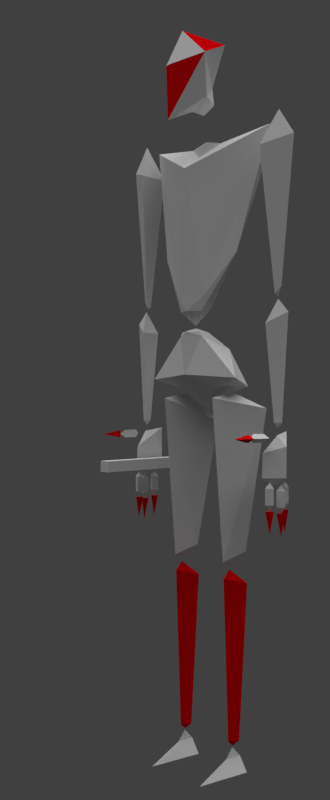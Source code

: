 # Source: KIneticAwesomeness.blend  (saved by Blender 2.78.0; exported with 4.5.12 LTS)
import bpy
from mathutils import Matrix  # noqa: F401  (used for matrix-valued properties, if any)

bpy.ops.wm.read_factory_settings(use_empty=True)
scene = bpy.context.scene
scene.name = 'Scene'

# ---- collections
col_collection_1 = bpy.data.collections.new('Collection 1'); scene.collection.children.link(col_collection_1)

# ---- materials (node trees are filled in below, after node groups)
mat_highlights = bpy.data.materials.new('Highlights')
mat_highlights.alpha_threshold = 0.0
mat_highlights.roughness = 0.5
mat_material = bpy.data.materials.new('Material')
mat_material.alpha_threshold = 0.0
mat_material.roughness = 0.5
mat_highlights_001 = bpy.data.materials.new('Highlights.001')
mat_highlights_001.alpha_threshold = 0.0
mat_highlights_001.roughness = 0.5

# ---- material node trees
mat_highlights.use_nodes = True; mat_highlights.node_tree.nodes.clear()
_N = mat_highlights.node_tree.nodes; _L = mat_highlights.node_tree.links
n0 = _N.new('ShaderNodeOutputMaterial'); n0.name = 'Material Output'; n0.location = (300, 300)
n1 = _N.new('ShaderNodeBsdfDiffuse'); n1.name = 'Diffuse BSDF'; n1.location = (10, 300)
n1.inputs[0].default_value = (0.8, 0.0, 0.003857, 1.0)
_L.new(n1.outputs[0], n0.inputs[0])
n0.is_active_output = True
mat_material.use_nodes = True; mat_material.node_tree.nodes.clear()
_N = mat_material.node_tree.nodes; _L = mat_material.node_tree.links
n0 = _N.new('ShaderNodeOutputMaterial'); n0.name = 'Material Output'; n0.location = (300, 300)
n1 = _N.new('ShaderNodeBsdfDiffuse'); n1.name = 'Diffuse BSDF'; n1.location = (10, 300)
_L.new(n1.outputs[0], n0.inputs[0])
n0.is_active_output = True
mat_highlights_001.use_nodes = True; mat_highlights_001.node_tree.nodes.clear()
_N = mat_highlights_001.node_tree.nodes; _L = mat_highlights_001.node_tree.links
n0 = _N.new('ShaderNodeOutputMaterial'); n0.name = 'Material Output'; n0.location = (300, 300)
n1 = _N.new('ShaderNodeBsdfDiffuse'); n1.name = 'Diffuse BSDF'; n1.location = (10, 300)
_L.new(n1.outputs[0], n0.inputs[0])
n0.is_active_output = True

# ---- world
world_world = bpy.data.worlds.new('World'); scene.world = world_world
world_world.color = (0.05088, 0.05088, 0.05088)
world_world.use_sun_shadow = False
world_world.sun_shadow_jitter_overblur = 0.0
world_world.cycles.sampling_method = 'MANUAL'

# ---- cameras
cam_camera = bpy.data.cameras.new('Camera')
cam_camera.clip_end = 100.0
cam_camera.lens = 35.0
cam_camera.sensor_width = 32.0
cam_camera.sensor_height = 18.0
cam_camera.ortho_scale = 7.314
cam_camera.dof.focus_distance = 0.0

# ---- lights
light_lamp = bpy.data.lights.new('Lamp', 'SUN')
light_lamp.transmission_factor = 0.0
light_lamp.cutoff_distance = 30.0
light_lamp.angle = 1.571
light_lamp.energy = 2.4
light_lamp.shadow_buffer_clip_start = 1.001
light_lamp.shadow_soft_size = 1.0
light_lamp.shadow_cascade_max_distance = 1000.0

# ---- meshes
me_cone_006 = bpy.data.meshes.new('Cone.006')
me_cone_006.from_pydata([(0.0, 1.0, -1.0), (0.0, 0.0, 1.0), (0.866, -0.5, -1.0), (-0.866, -0.5, -1.0)], [], [(0, 1, 2), (2, 1, 3), (3, 1, 0), (0, 2, 3)])
me_cone_006.materials.append(mat_highlights)
me_cone_006.use_remesh_preserve_volume = False
me_cone_006.use_remesh_preserve_attributes = False
me_cone_006.use_mirror_vertex_groups = False
me_cone_006.update()
me_cone_005 = bpy.data.meshes.new('Cone.005')
me_cone_005.from_pydata([(0.0, 1.0, -1.0), (0.0, 0.0, 1.0), (0.866, -0.5, -1.0), (-0.866, -0.5, -1.0)], [], [(0, 1, 2), (2, 1, 3), (3, 1, 0), (0, 2, 3)])
me_cone_005.materials.append(mat_highlights)
me_cone_005.use_remesh_preserve_volume = False
me_cone_005.use_remesh_preserve_attributes = False
me_cone_005.use_mirror_vertex_groups = False
me_cone_005.update()
me_cone_004 = bpy.data.meshes.new('Cone.004')
me_cone_004.from_pydata([(0.0, 1.0, -1.0), (0.0, 0.0, 1.0), (0.866, -0.5, -1.0), (-0.866, -0.5, -1.0)], [], [(0, 1, 2), (2, 1, 3), (3, 1, 0), (0, 2, 3)])
me_cone_004.materials.append(mat_highlights)
me_cone_004.use_remesh_preserve_volume = False
me_cone_004.use_remesh_preserve_attributes = False
me_cone_004.use_mirror_vertex_groups = False
me_cone_004.update()
me_cylinder_015 = bpy.data.meshes.new('Cylinder.015')
me_cylinder_015.from_pydata([(0.0, 1.0, -1.589), (0.0, 1.0, 1.0), (0.866, -0.5, -1.589), (0.866, -0.5, 1.0), (-0.866, -0.5, -1.589), (-0.866, -0.5, 1.0), (-1.987e-08, 9.934e-09, 1.908), (-1.987e-08, 9.934e-09, -2.444)], [], [(0, 1, 3, 2), (2, 3, 5, 4), (1, 5, 6), (4, 5, 1, 0), (4, 0, 7), (5, 3, 6), (3, 1, 6), (2, 4, 7), (0, 2, 7)])
me_cylinder_015.materials.append(mat_material)
me_cylinder_015.use_remesh_preserve_volume = False
me_cylinder_015.use_remesh_preserve_attributes = False
me_cylinder_015.use_mirror_vertex_groups = False
me_cylinder_015.update()
me_cylinder_014 = bpy.data.meshes.new('Cylinder.014')
me_cylinder_014.from_pydata([(0.0, 1.0, -1.589), (0.0, 1.0, 1.0), (0.866, -0.5, -1.589), (0.866, -0.5, 1.0), (-0.866, -0.5, -1.589), (-0.866, -0.5, 1.0), (-1.987e-08, 9.934e-09, 1.908), (-1.987e-08, 9.934e-09, -2.444)], [], [(0, 1, 3, 2), (2, 3, 5, 4), (1, 5, 6), (4, 5, 1, 0), (4, 0, 7), (5, 3, 6), (3, 1, 6), (2, 4, 7), (0, 2, 7)])
me_cylinder_014.materials.append(mat_material)
me_cylinder_014.use_remesh_preserve_volume = False
me_cylinder_014.use_remesh_preserve_attributes = False
me_cylinder_014.use_mirror_vertex_groups = False
me_cylinder_014.update()
me_cylinder_013 = bpy.data.meshes.new('Cylinder.013')
me_cylinder_013.from_pydata([(0.0, 1.0, -1.589), (0.0, 1.0, 1.0), (0.866, -0.5, -1.589), (0.866, -0.5, 1.0), (-0.866, -0.5, -1.589), (-0.866, -0.5, 1.0), (-1.987e-08, 9.934e-09, 1.908), (-1.987e-08, 9.934e-09, -2.444)], [], [(0, 1, 3, 2), (2, 3, 5, 4), (1, 5, 6), (4, 5, 1, 0), (4, 0, 7), (5, 3, 6), (3, 1, 6), (2, 4, 7), (0, 2, 7)])
me_cylinder_013.materials.append(mat_material)
me_cylinder_013.use_remesh_preserve_volume = False
me_cylinder_013.use_remesh_preserve_attributes = False
me_cylinder_013.use_mirror_vertex_groups = False
me_cylinder_013.update()
me_cylinder_012 = bpy.data.meshes.new('Cylinder.012')
me_cylinder_012.from_pydata([(0.0, 1.0, -1.589), (0.0, 1.0, 1.0), (0.866, -0.5, -1.589), (0.866, -0.5, 1.0), (-0.866, -0.5, -1.589), (-0.866, -0.5, 1.0), (-1.987e-08, 9.934e-09, 1.908), (-1.987e-08, 9.934e-09, -2.444)], [], [(0, 1, 3, 2), (2, 3, 5, 4), (1, 5, 6), (4, 5, 1, 0), (4, 0, 7), (5, 3, 6), (3, 1, 6), (2, 4, 7), (0, 2, 7)])
me_cylinder_012.materials.append(mat_material)
me_cylinder_012.use_remesh_preserve_volume = False
me_cylinder_012.use_remesh_preserve_attributes = False
me_cylinder_012.use_mirror_vertex_groups = False
me_cylinder_012.update()
me_cylinder_006 = bpy.data.meshes.new('Cylinder.006')
me_cylinder_006.from_pydata([(-1.428e-08, 0.4357, 0.3007), (-2.433e-09, 0.2286, -2.016), (0.1286, -0.08956, -1.886), (-0.1286, -0.08956, -1.886), (0.0169, 0.01758, 0.3825), (0.3912, -0.226, -0.03552), (-0.3743, -0.226, 0.1514), (-1.937e-08, 0.0902, -2.072)], [], [(3, 1, 7), (1, 3, 6, 0), (0, 6, 4), (5, 4, 6), (3, 2, 5, 6), (2, 1, 0, 5), (5, 0, 4), (2, 3, 7), (1, 2, 7)])
me_cylinder_006.materials.append(mat_highlights_001)
me_cylinder_006.use_remesh_preserve_volume = False
me_cylinder_006.use_remesh_preserve_attributes = False
me_cylinder_006.use_mirror_vertex_groups = False
me_cylinder_006.update()
me_cylinder_007 = bpy.data.meshes.new('Cylinder.007')
me_cylinder_007.from_pydata([(-2.084e-08, 9.89e-09, -1.23), (-1.496e-08, 0.1308, -1.165), (0.1133, -0.06539, -1.165), (-0.1133, -0.06539, -1.165), (-1.154e-08, 0.2683, 0.5656), (0.2346, -0.1606, 0.5072), (-0.2346, -0.1606, 0.5072), (-1.155e-08, 0.09867, 0.6564)], [], [(0, 1, 2), (0, 2, 3), (2, 1, 4, 5), (0, 3, 1), (3, 2, 5, 6), (1, 3, 6, 4), (5, 4, 7), (6, 5, 7), (4, 6, 7)])
me_cylinder_007.materials.append(mat_highlights)
me_cylinder_007.use_remesh_preserve_volume = False
me_cylinder_007.use_remesh_preserve_attributes = False
me_cylinder_007.use_mirror_vertex_groups = False
me_cylinder_007.update()
me_cone_002 = bpy.data.meshes.new('Cone.002')
me_cone_002.from_pydata([(2.874e-08, 1.478, -1.4), (-1.704e-07, 0.3399, 0.5103), (1.265, -0.1829, -1.4), (-1.265, -0.1829, -1.4), (0.4023, -0.1437, 0.5103), (-0.4023, -0.1437, 0.5103), (7.798e-08, 0.0795, 1.749), (2.074e-07, 0.1574, -1.709)], [], [(2, 4, 5, 3), (3, 5, 1, 0), (1, 6, 4), (0, 7, 3), (0, 1, 4, 2), (4, 6, 5), (5, 6, 1), (3, 7, 2), (2, 7, 0)])
me_cone_002.materials.append(mat_material)
me_cone_002.use_remesh_preserve_volume = False
me_cone_002.use_remesh_preserve_attributes = False
me_cone_002.use_mirror_vertex_groups = False
me_cone_002.update()
me_cylinder_004 = bpy.data.meshes.new('Cylinder.004')
me_cylinder_004.from_pydata([(-2.084e-08, 9.89e-09, -1.23), (-1.496e-08, 0.1308, -1.165), (0.1133, -0.06539, -1.165), (-0.1133, -0.06539, -1.165), (-1.154e-08, 0.2683, 0.5656), (0.2346, -0.1606, 0.5072), (-0.2346, -0.1606, 0.5072), (-1.155e-08, 0.09867, 0.6564)], [], [(0, 1, 2), (0, 2, 3), (2, 1, 4, 5), (0, 3, 1), (3, 2, 5, 6), (1, 3, 6, 4), (5, 4, 7), (6, 5, 7), (4, 6, 7)])
me_cylinder_004.materials.append(mat_highlights)
me_cylinder_004.use_remesh_preserve_volume = False
me_cylinder_004.use_remesh_preserve_attributes = False
me_cylinder_004.use_mirror_vertex_groups = False
me_cylinder_004.update()
me_cylinder_005 = bpy.data.meshes.new('Cylinder.005')
me_cylinder_005.from_pydata([(-1.428e-08, 0.4357, 0.3007), (-2.433e-09, 0.2286, -2.016), (0.1286, -0.08956, -1.886), (-0.1286, -0.08956, -1.886), (0.0169, 0.01758, 0.3825), (0.3912, -0.226, -0.03552), (-0.3743, -0.226, 0.1514), (-1.937e-08, 0.0902, -2.072)], [], [(3, 1, 7), (1, 3, 6, 0), (0, 6, 4), (5, 4, 6), (3, 2, 5, 6), (2, 1, 0, 5), (5, 0, 4), (2, 3, 7), (1, 2, 7)])
me_cylinder_005.materials.append(mat_highlights_001)
me_cylinder_005.use_remesh_preserve_volume = False
me_cylinder_005.use_remesh_preserve_attributes = False
me_cylinder_005.use_mirror_vertex_groups = False
me_cylinder_005.update()
me_cylinder_003 = bpy.data.meshes.new('Cylinder.003')
me_cylinder_003.from_pydata([(0.6431, 0.2511, 0.8539), (0.9152, 0.765, 3.752), (0.4308, -0.717, -0.1136), (1.613, -0.6291, 3.157), (0.3189, -0.296, -0.4309), (0.3419, -0.717, -0.4813), (0.4755, -0.2208, 4.079), (0.0, 0.6023, 2.145), (0.0, 1.0, 3.816), (-0.6431, 0.2511, 0.8539), (-0.9152, 0.765, 3.752), (-0.4308, -0.717, -0.1136), (-1.613, -0.6291, 3.157), (0.0, -0.9276, -0.1136), (0.0, -1.0, 2.856), (0.0, -0.08544, -0.3247), (-0.3189, -0.296, -0.4309), (-0.3419, -0.717, -0.4813), (0.0, -0.9276, -0.4813), (0.0, 0.5474, 4.573), (-0.4755, -0.2208, 4.079), (0.0, -0.5732, 4.007), (0.0, -0.5065, -0.8046), (0.0, -0.06284, 4.956)], [], [(7, 8, 1, 0), (2, 0, 3), (2, 3, 14, 13), (2, 13, 18, 5), (0, 2, 5, 4), (7, 0, 4, 15), (14, 3, 6, 21), (3, 1, 19, 6), (8, 19, 1), (6, 23, 21), (1, 3, 0), (5, 18, 22), (4, 5, 22), (15, 4, 22), (23, 6, 19), (7, 9, 10, 8), (11, 12, 9), (11, 13, 14, 12), (11, 17, 18, 13), (9, 16, 17, 11), (7, 15, 16, 9), (14, 21, 20, 12), (12, 20, 19, 10), (8, 10, 19), (20, 21, 23), (10, 9, 12), (17, 22, 18), (16, 22, 17), (15, 22, 16), (23, 19, 20)])
me_cylinder_003.materials.append(mat_material)
me_cylinder_003.use_remesh_preserve_volume = False
me_cylinder_003.use_remesh_preserve_attributes = False
me_cylinder_003.use_mirror_vertex_groups = False
me_cylinder_003.update()
me_cylinder_001 = bpy.data.meshes.new('Cylinder.001')
me_cylinder_001.from_pydata([(-1.987e-08, 9.934e-09, -1.26), (-1.539e-08, 0.09962, -1.175), (0.08628, -0.04981, -1.175), (-0.08628, -0.04981, -1.175), (-1.283e-08, 0.2628, 0.354), (0.2523, -0.1456, 0.2042), (-0.2523, -0.1456, 0.2042), (-1.987e-08, 9.934e-09, 0.5457)], [], [(0, 1, 2), (0, 2, 3), (2, 1, 4, 5), (0, 3, 1), (3, 2, 5, 6), (1, 3, 6, 4), (5, 4, 7), (6, 5, 7), (4, 6, 7)])
me_cylinder_001.materials.append(mat_material)
me_cylinder_001.use_remesh_preserve_volume = False
me_cylinder_001.use_remesh_preserve_attributes = False
me_cylinder_001.use_mirror_vertex_groups = False
me_cylinder_001.update()
me_sphere = bpy.data.meshes.new('Sphere')
me_sphere.from_pydata([(-0.7705, 0.4647, 0.2014), (-0.6492, 0.2531, -0.9857), (-0.3551, -0.3907, -1.034), (0.0, 1.112, -0.1287), (0.0, 1.176, -1.728), (0.0, 0.1457, -1.253), (0.0, 0.576, 0.9792), (0.7705, 0.4647, 0.2014), (0.6492, 0.2531, -0.9857), (0.0, -1.279, 1.099), (0.0, -0.7107, -0.3456), (0.0, -0.05596, -1.254), (0.3551, -0.3907, -1.034), (0.0, -0.5353, -0.9612), (0.0, -0.3359, -1.268)], [], [(0, 10, 9), (4, 0, 3), (5, 1, 4), (1, 0, 4), (0, 6, 3), (10, 0, 1), (9, 6, 0), (1, 5, 11, 2), (10, 1, 2, 13), (2, 11, 14), (14, 13, 2), (7, 9, 10), (4, 3, 7), (5, 4, 8), (8, 4, 7), (7, 3, 6), (10, 8, 7), (9, 7, 6), (8, 12, 11, 5), (10, 13, 12, 8), (12, 14, 11), (14, 12, 13)])
me_sphere.polygons.foreach_set('material_index', [0, 1, 0, 0, 0, 0, 1, 0, 0, 0, 0, 0, 1, 0, 0, 0, 0, 1, 0, 0, 0, 0])
me_sphere.materials.append(mat_material)
me_sphere.materials.append(mat_highlights)
me_sphere.use_remesh_preserve_volume = False
me_sphere.use_remesh_preserve_attributes = False
me_sphere.use_mirror_vertex_groups = False
me_sphere.update()
me_cylinder = bpy.data.meshes.new('Cylinder')
me_cylinder.from_pydata([(-1.715e-08, 0.2811, 0.01396), (-2.059e-08, 0.05606, -2.058), (0.04855, -0.02803, -2.157), (-0.04855, -0.02803, -2.157), (-1.849e-09, 0.01145, 0.3954), (0.2523, -0.1456, -0.1179), (-0.2523, -0.1456, -0.1179), (-2.732e-08, 9.313e-09, -2.191)], [], [(3, 1, 7), (1, 3, 6, 0), (0, 6, 4), (5, 4, 6), (3, 2, 5, 6), (2, 1, 0, 5), (5, 0, 4), (2, 3, 7), (1, 2, 7)])
me_cylinder.materials.append(mat_material)
me_cylinder.use_remesh_preserve_volume = False
me_cylinder.use_remesh_preserve_attributes = False
me_cylinder.use_mirror_vertex_groups = False
me_cylinder.update()
me_cylinder_002 = bpy.data.meshes.new('Cylinder.002')
me_cylinder_002.from_pydata([(1.165, -0.296, 0.8539), (0.9152, 1.667, 3.752), (0.4308, -0.717, -0.1136), (1.87, 0.1767, 3.718), (0.3189, -0.296, -0.4309), (0.3419, -0.717, -0.4813), (0.4755, -0.04791, 3.502), (0.0, 1.079, 2.145), (0.0, 1.0, 3.816), (-1.165, -0.296, 0.8539), (-0.9152, 1.667, 3.752), (-0.4308, -0.717, -0.1136), (-1.87, 0.1767, 3.718), (0.0, -0.9276, -0.1136), (0.0, -1.0, 2.856), (0.0, -0.08544, -0.3247), (-0.3189, -0.296, -0.4309), (-0.3419, -0.717, -0.4813), (0.0, -0.9276, -0.4813), (0.0, 0.3129, 3.517), (-0.4755, -0.04791, 3.502), (0.0, -0.3387, 3.187), (0.0, -0.5065, -0.8046), (0.0, -0.06284, 3.618)], [], [(7, 8, 1, 0), (2, 0, 3), (2, 3, 14, 13), (2, 13, 18, 5), (0, 5, 4), (7, 0, 4, 15), (14, 3, 6, 21), (3, 1, 19, 6), (8, 19, 1), (6, 23, 21), (1, 3, 0), (5, 18, 22), (4, 5, 22), (15, 4, 22), (23, 6, 19), (7, 9, 10, 8), (11, 12, 9), (11, 13, 14, 12), (11, 17, 18, 13), (9, 16, 17), (7, 15, 16, 9), (14, 21, 20, 12), (12, 20, 19, 10), (8, 10, 19), (20, 21, 23), (10, 9, 12), (17, 22, 18), (16, 22, 17), (15, 22, 16), (23, 19, 20), (17, 11, 9), (5, 0, 2)])
me_cylinder_002.materials.append(mat_material)
me_cylinder_002.materials.append(mat_highlights)
me_cylinder_002.use_remesh_preserve_volume = False
me_cylinder_002.use_remesh_preserve_attributes = False
me_cylinder_002.use_mirror_vertex_groups = False
me_cylinder_002.update()
me_cone_001 = bpy.data.meshes.new('Cone.001')
me_cone_001.from_pydata([(2.874e-08, 1.478, -1.4), (-1.704e-07, 0.3399, 0.5103), (1.265, -0.1829, -1.4), (-1.265, -0.1829, -1.4), (0.4023, -0.1437, 0.5103), (-0.4023, -0.1437, 0.5103), (7.798e-08, 0.0795, 1.749), (2.074e-07, 0.1574, -1.709)], [], [(2, 4, 5, 3), (3, 5, 1, 0), (1, 6, 4), (0, 7, 3), (0, 1, 4, 2), (4, 6, 5), (5, 6, 1), (3, 7, 2), (2, 7, 0)])
me_cone_001.materials.append(mat_material)
me_cone_001.use_remesh_preserve_volume = False
me_cone_001.use_remesh_preserve_attributes = False
me_cone_001.use_mirror_vertex_groups = False
me_cone_001.update()
me_cylinder_008 = bpy.data.meshes.new('Cylinder.008')
me_cylinder_008.from_pydata([(0.0, 1.0, -1.0), (-0.02251, 1.0, 0.3604), (0.866, -0.5, -1.0), (0.8189, -0.5, 0.09352), (-0.866, -0.5, -1.0), (-0.866, -0.5, 1.0), (0.06966, 0.0, 0.8521), (0.2736, 3.786e-08, -1.347)], [], [(0, 1, 3, 2), (2, 3, 5, 4), (1, 5, 6), (4, 5, 1, 0), (4, 0, 7), (5, 3, 6), (3, 1, 6), (2, 4, 7), (0, 2, 7)])
me_cylinder_008.materials.append(mat_material)
me_cylinder_008.use_remesh_preserve_volume = False
me_cylinder_008.use_remesh_preserve_attributes = False
me_cylinder_008.use_mirror_vertex_groups = False
me_cylinder_008.update()
me_cone_003 = bpy.data.meshes.new('Cone.003')
me_cone_003.from_pydata([(0.0, 1.0, -1.0), (0.0, 0.0, 1.0), (0.866, -0.5, -1.0), (-0.866, -0.5, -1.0)], [], [(0, 1, 2), (2, 1, 3), (3, 1, 0), (0, 2, 3)])
me_cone_003.materials.append(mat_highlights)
me_cone_003.use_remesh_preserve_volume = False
me_cone_003.use_remesh_preserve_attributes = False
me_cone_003.use_mirror_vertex_groups = False
me_cone_003.update()
me_cube_002 = bpy.data.meshes.new('Cube.002')
me_cube_002.from_pydata([(-1.0, -1.0, -1.0), (-1.0, -1.0, 1.0), (-1.0, 1.0, -1.0), (-1.0, 1.0, 1.0), (1.0, -1.0, -1.0), (1.0, -1.0, 1.0), (1.0, 1.0, -1.0), (1.0, 1.0, 1.0)], [], [(0, 1, 3, 2), (2, 3, 7, 6), (6, 7, 5, 4), (4, 5, 1, 0), (2, 6, 4, 0), (7, 3, 1, 5)])
me_cube_002.use_remesh_preserve_volume = False
me_cube_002.use_remesh_preserve_attributes = False
me_cube_002.use_mirror_vertex_groups = False
me_cube_002.update()
arm_armature = bpy.data.armatures.new('Armature')  # bones are not reproduced

# ---- objects
ob_ghost = bpy.data.objects.new('Ghost', arm_armature)
ob_r_thumb_2 = bpy.data.objects.new('R_Thumb_2', me_cone_006)
ob_r_finger_1_2 = bpy.data.objects.new('R_Finger_1_2', me_cone_005)
ob_r_finger_3_2 = bpy.data.objects.new('R_Finger_3_2', me_cone_004)
ob_r_thumb_1 = bpy.data.objects.new('R_Thumb_1', me_cylinder_015)
ob_r_finger_3_1 = bpy.data.objects.new('R_Finger_3_1', me_cylinder_014)
ob_l_finger_2_1 = bpy.data.objects.new('L_Finger_2_1', me_cylinder_013)
ob_r_finger_1_1 = bpy.data.objects.new('R_Finger_1_1', me_cylinder_012)
ob_r_leg_1 = bpy.data.objects.new('R_Leg_1', me_cylinder_006)
ob_r_leg_2 = bpy.data.objects.new('R_Leg_2', me_cylinder_007)
ob_r_foot = bpy.data.objects.new('R_Foot', me_cone_002)
ob_l_leg_2 = bpy.data.objects.new('L_Leg_2', me_cylinder_004)
ob_l_leg_1 = bpy.data.objects.new('L_Leg_1', me_cylinder_005)
ob_torso = bpy.data.objects.new('torso', me_cylinder_003)
ob_r_arm_2 = bpy.data.objects.new('R_Arm_2', me_cylinder_001)
ob_head = bpy.data.objects.new('Head', me_sphere)
ob_l_arm_1 = bpy.data.objects.new('L_Arm_1', me_cylinder)
ob_chest = bpy.data.objects.new('Chest', me_cylinder_002)
ob_l_foot = bpy.data.objects.new('L_Foot', me_cone_001)
ob_l_hand_base = bpy.data.objects.new('L_Hand_Base', me_cylinder_008)
ob_l_finger_2_2 = bpy.data.objects.new('L_Finger_2_2', me_cone_003)
ob_r_finger_2_2 = bpy.data.objects.new('R_Finger_2_2', me_cone_003)
ob_r_hand_base = bpy.data.objects.new('R_Hand_Base', me_cylinder_008)
ob_r_arm_1 = bpy.data.objects.new('R_Arm_1', me_cylinder)
ob_l_arm_2 = bpy.data.objects.new('L_Arm_2', me_cylinder_001)
ob_r_finger_1_1_001 = bpy.data.objects.new('R_Finger_1_1.001', me_cylinder_012)
ob_r_finger_2_1 = bpy.data.objects.new('R_Finger_2_1', me_cylinder_013)
ob_l_finger_3_1 = bpy.data.objects.new('L_Finger_3_1', me_cylinder_014)
ob_l_thumb_1 = bpy.data.objects.new('L_Thumb_1', me_cylinder_015)
ob_l_finger_3_2 = bpy.data.objects.new('L_Finger_3_2', me_cone_004)
ob_l_finger_1_2 = bpy.data.objects.new('L_Finger_1_2', me_cone_005)
ob_l_thumb_2 = bpy.data.objects.new('L_Thumb_2', me_cone_006)
ob_cube = bpy.data.objects.new('Cube', me_cube_002)
ob_lamp = bpy.data.objects.new('Lamp', light_lamp)
ob_camera = bpy.data.objects.new('Camera', cam_camera)

# ---- transforms, parenting, visibility, modifiers, constraints
ob_ghost.location = (0.0, -0.135, 11.72)
ob_ghost.scale = (1.249, 1.249, 1.249)
ob_ghost.show_in_front = True
ob_ghost.lineart.crease_threshold = 0.0
ob_r_thumb_2.parent = ob_ghost
ob_r_thumb_2.matrix_parent_inverse = Matrix(((0.8007, 0.0, 0.0, -0.0), (0.0, 0.8007, 0.0, 0.1081), (0.0, 0.0, 0.8007, -9.387), (0.0, 0.0, 0.0, 1.0)))
ob_r_thumb_2.location = (-2.602, -1.133, 9.822)
ob_r_thumb_2.rotation_euler = (-4.712, 1.571, 0.0)
ob_r_thumb_2.scale = (0.1331, -0.1331, 0.3223)
ob_r_thumb_2.lineart.crease_threshold = 0.0
_vg = ob_r_thumb_2.vertex_groups.new(name='Bone_R_Thumb_2')
_vg.add([0, 1, 2, 3], 1.0, 'REPLACE')
_m = ob_r_thumb_2.modifiers.new('Armature', 'ARMATURE')
_m.object = ob_ghost
ob_r_finger_1_2.parent = ob_ghost
ob_r_finger_1_2.matrix_parent_inverse = Matrix(((0.8007, 0.0, 0.0, -0.0), (0.0, 0.8007, 0.0, 0.1081), (0.0, 0.0, 0.8007, -9.387), (0.0, 0.0, 0.0, 1.0)))
ob_r_finger_1_2.location = (-2.602, 0.03132, 7.489)
ob_r_finger_1_2.rotation_euler = (-3.142, -0.0, 1.571)
ob_r_finger_1_2.scale = (0.1331, -0.1331, 0.3223)
ob_r_finger_1_2.lineart.crease_threshold = 0.0
_vg = ob_r_finger_1_2.vertex_groups.new(name='Bone_R_Finger_1_2')
_vg.add([0, 1, 2, 3], 1.0, 'REPLACE')
_m = ob_r_finger_1_2.modifiers.new('Armature', 'ARMATURE')
_m.object = ob_ghost
ob_r_finger_3_2.parent = ob_ghost
ob_r_finger_3_2.matrix_parent_inverse = Matrix(((0.8007, 0.0, 0.0, -0.0), (0.0, 0.8007, 0.0, 0.1081), (0.0, 0.0, 0.8007, -9.387), (0.0, 0.0, 0.0, 1.0)))
ob_r_finger_3_2.location = (-2.602, 0.6912, 7.489)
ob_r_finger_3_2.rotation_euler = (-3.142, -0.0, 1.571)
ob_r_finger_3_2.scale = (0.1331, -0.1331, 0.3223)
ob_r_finger_3_2.lineart.crease_threshold = 0.0
_vg = ob_r_finger_3_2.vertex_groups.new(name='Bone_R_Finger_3_2')
_vg.add([0, 1, 2, 3], 1.0, 'REPLACE')
_m = ob_r_finger_3_2.modifiers.new('Armature', 'ARMATURE')
_m.object = ob_ghost
ob_r_thumb_1.parent = ob_ghost
ob_r_thumb_1.matrix_parent_inverse = Matrix(((0.8007, 0.0, 0.0, -0.0), (0.0, 0.8007, 0.0, 0.1081), (0.0, 0.0, 0.8007, -9.387), (0.0, 0.0, 0.0, 1.0)))
ob_r_thumb_1.location = (-2.602, -0.4375, 9.822)
ob_r_thumb_1.rotation_euler = (1.571, 1.571, 0.0)
ob_r_thumb_1.scale = (0.1389, -0.1389, 0.1764)
ob_r_thumb_1.lineart.crease_threshold = 0.0
_vg = ob_r_thumb_1.vertex_groups.new(name='Bone_R_Thumb_1')
_vg.add([0, 1, 2, 3, 4, 5, 6, 7], 1.0, 'REPLACE')
_m = ob_r_thumb_1.modifiers.new('Armature', 'ARMATURE')
_m.object = ob_ghost
ob_r_finger_3_1.parent = ob_ghost
ob_r_finger_3_1.matrix_parent_inverse = Matrix(((0.8007, 0.0, 0.0, -0.0), (0.0, 0.8007, 0.0, 0.1081), (0.0, 0.0, 0.8007, -9.387), (0.0, 0.0, 0.0, 1.0)))
ob_r_finger_3_1.location = (-2.602, 0.6912, 8.268)
ob_r_finger_3_1.rotation_euler = (0.0, -0.0, -1.571)
ob_r_finger_3_1.scale = (0.1389, -0.1389, 0.1764)
ob_r_finger_3_1.lineart.crease_threshold = 0.0
_vg = ob_r_finger_3_1.vertex_groups.new(name='Bone_R_Finger_3_1')
_vg.add([0, 1, 2, 3, 4, 5, 6, 7], 1.0, 'REPLACE')
_m = ob_r_finger_3_1.modifiers.new('Armature', 'ARMATURE')
_m.object = ob_ghost
ob_l_finger_2_1.parent = ob_ghost
ob_l_finger_2_1.matrix_parent_inverse = Matrix(((0.8007, 0.0, 0.0, -0.0), (0.0, 0.8007, 0.0, 0.1081), (0.0, 0.0, 0.8007, -9.387), (0.0, 0.0, 0.0, 1.0)))
ob_l_finger_2_1.location = (2.719, 0.3798, 8.186)
ob_l_finger_2_1.rotation_euler = (0.0, -0.0, -1.571)
ob_l_finger_2_1.scale = (0.1389, 0.1389, 0.1764)
ob_l_finger_2_1.lineart.crease_threshold = 0.0
_vg = ob_l_finger_2_1.vertex_groups.new(name='Bone_R_Finger_2_1')
_vg.add([0, 1, 2, 3, 4, 5, 6, 7], 1.0, 'REPLACE')
_m = ob_l_finger_2_1.modifiers.new('Armature', 'ARMATURE')
_m.object = ob_ghost
ob_r_finger_1_1.parent = ob_ghost
ob_r_finger_1_1.matrix_parent_inverse = Matrix(((0.8007, 0.0, 0.0, -0.0), (0.0, 0.8007, 0.0, 0.1081), (0.0, 0.0, 0.8007, -9.387), (0.0, 0.0, 0.0, 1.0)))
ob_r_finger_1_1.location = (-2.602, 0.03132, 8.268)
ob_r_finger_1_1.rotation_euler = (0.0, -0.0, -1.571)
ob_r_finger_1_1.scale = (0.1389, -0.1389, 0.1764)
ob_r_finger_1_1.lineart.crease_threshold = 0.0
_vg = ob_r_finger_1_1.vertex_groups.new(name='Bone_L_Finger_1_1')
_vg.add([0, 1, 2, 3, 4, 5, 6, 7], 1.0, 'REPLACE')
_m = ob_r_finger_1_1.modifiers.new('Armature', 'ARMATURE')
_m.object = ob_ghost
ob_r_leg_1.parent = ob_ghost
ob_r_leg_1.matrix_parent_inverse = Matrix(((0.8007, 0.0, 0.0, -0.0), (0.0, 0.8007, 0.0, 0.1081), (0.0, 0.0, 0.8007, -9.387), (0.0, 0.0, 0.0, 1.0)))
ob_r_leg_1.location = (-0.9467, 0.4731, 10.31)
ob_r_leg_1.rotation_euler = (0.0, -0.0, 3.142)
ob_r_leg_1.scale = (-2.16, 2.16, 2.031)
ob_r_leg_1.lineart.crease_threshold = 0.0
_vg = ob_r_leg_1.vertex_groups.new(name='Bone_R_Leg_1')
for _i, _w in zip([0, 1, 2, 3, 4, 5, 6, 7], [1.0, 1.0, 1.0, 1.0, 1.0, 0.9998, 1.0, 1.0]): _vg.add([_i], _w, 'REPLACE')
_m = ob_r_leg_1.modifiers.new('Armature', 'ARMATURE')
_m.object = ob_ghost
ob_r_leg_2.parent = ob_ghost
ob_r_leg_2.matrix_parent_inverse = Matrix(((0.8007, 0.0, 0.0, -0.0), (0.0, 0.8007, 0.0, 0.1081), (0.0, 0.0, 0.8007, -9.387), (0.0, 0.0, 0.0, 1.0)))
ob_r_leg_2.location = (-0.9467, 0.4074, 4.2)
ob_r_leg_2.rotation_euler = (0.0, -0.0, 3.142)
ob_r_leg_2.scale = (1.484, 1.484, 2.714)
ob_r_leg_2.lineart.crease_threshold = 0.0
_vg = ob_r_leg_2.vertex_groups.new(name='Bone_R_Leg_2')
_vg.add([0, 1, 2, 3, 4, 5, 6, 7], 1.0, 'REPLACE')
_m = ob_r_leg_2.modifiers.new('Armature', 'ARMATURE')
_m.object = ob_ghost
ob_r_foot.parent = ob_ghost
ob_r_foot.matrix_parent_inverse = Matrix(((0.8007, 0.0, 0.0, -0.0), (0.0, 0.8007, 0.0, 0.1081), (0.0, 0.0, 0.8007, -9.387), (0.0, 0.0, 0.0, 1.0)))
ob_r_foot.location = (-0.9467, 0.4729, 0.4335)
ob_r_foot.rotation_euler = (0.0, -0.0, 3.142)
ob_r_foot.scale = (-0.2582, 1.0, 0.2293)
ob_r_foot.lineart.crease_threshold = 0.0
_vg = ob_r_foot.vertex_groups.new(name='Bone_R_Foot')
for _i, _w in zip([0, 1, 2, 3, 4, 5, 6, 7], [1.0, 1.0, 1.0, 1.0, 1.0, 1.0, 1.0, 1.0]): _vg.add([_i], _w, 'REPLACE')
_m = ob_r_foot.modifiers.new('Armature', 'ARMATURE')
_m.object = ob_ghost
ob_l_leg_2.parent = ob_ghost
ob_l_leg_2.matrix_parent_inverse = Matrix(((0.8007, 0.0, 0.0, -0.0), (0.0, 0.8007, 0.0, 0.1081), (0.0, 0.0, 0.8007, -9.387), (0.0, 0.0, 0.0, 1.0)))
ob_l_leg_2.location = (0.9467, 0.4074, 4.2)
ob_l_leg_2.rotation_euler = (0.0, -0.0, 3.142)
ob_l_leg_2.scale = (1.484, 1.484, 2.714)
ob_l_leg_2.lineart.crease_threshold = 0.0
_vg = ob_l_leg_2.vertex_groups.new(name='Bone_L_Leg_2')
for _i, _w in zip([0, 1, 2, 3, 4, 5, 6, 7], [1.0, 1.0, 1.0, 1.0, 1.0, 1.0, 1.0, 1.0]): _vg.add([_i], _w, 'REPLACE')
_m = ob_l_leg_2.modifiers.new('Armature', 'ARMATURE')
_m.object = ob_ghost
ob_l_leg_1.parent = ob_ghost
ob_l_leg_1.matrix_parent_inverse = Matrix(((0.8007, 0.0, 0.0, -0.0), (0.0, 0.8007, 0.0, 0.1081), (0.0, 0.0, 0.8007, -9.387), (0.0, 0.0, 0.0, 1.0)))
ob_l_leg_1.location = (0.9467, 0.4731, 10.31)
ob_l_leg_1.rotation_euler = (0.0, -0.0, 3.142)
ob_l_leg_1.scale = (2.16, 2.16, 2.031)
ob_l_leg_1.lineart.crease_threshold = 0.0
_vg = ob_l_leg_1.vertex_groups.new(name='Bone_L_Leg_1')
for _i, _w in zip([0, 1, 2, 3, 4, 5, 6, 7], [1.0, 1.0, 1.0, 1.0, 1.0, 1.0, 1.0, 1.0]): _vg.add([_i], _w, 'REPLACE')
_m = ob_l_leg_1.modifiers.new('Armature', 'ARMATURE')
_m.object = ob_ghost
ob_torso.parent = ob_ghost
ob_torso.matrix_parent_inverse = Matrix(((0.8007, 0.0, 0.0, -0.0), (0.0, 0.8007, 0.0, 0.1081), (0.0, 0.0, 0.8007, -9.387), (0.0, 0.0, 0.0, 1.0)))
ob_torso.location = (0.0, 0.3793, 12.66)
ob_torso.rotation_euler = (-0.0, 3.142, -0.0)
ob_torso.scale = (1.0, 1.0, 0.3731)
ob_torso.lineart.crease_threshold = 0.0
_vg = ob_torso.vertex_groups.new(name='Bone_Torso')
_vg.add([0, 1, 2, 3, 4, 5, 6, 7, 8, 9, 10, 11, 12, 13, 14, 15, 16, 17, 18, 19, 20, 21, 22, 23], 1.0, 'REPLACE')
_m = ob_torso.modifiers.new('Armature', 'ARMATURE')
_m.object = ob_ghost
ob_r_arm_2.parent = ob_ghost
ob_r_arm_2.matrix_parent_inverse = Matrix(((0.8007, 0.0, 0.0, -0.0), (0.0, 0.8007, 0.0, 0.1081), (0.0, 0.0, 0.8007, -9.387), (0.0, 0.0, 0.0, 1.0)))
ob_r_arm_2.location = (-2.648, 0.4089, 12.57)
ob_r_arm_2.rotation_euler = (0.0, -0.0, -1.571)
ob_r_arm_2.scale = (1.315, -1.315, 1.99)
ob_r_arm_2.lineart.crease_threshold = 0.0
_vg = ob_r_arm_2.vertex_groups.new(name='Bone_R_Arm_2')
_vg.add([0, 1, 2, 3, 4, 5, 6, 7], 1.0, 'REPLACE')
_m = ob_r_arm_2.modifiers.new('Armature', 'ARMATURE')
_m.object = ob_ghost
ob_head.parent = ob_ghost
ob_head.matrix_parent_inverse = Matrix(((0.8007, 0.0, 0.0, -0.0), (0.0, 0.8007, 0.0, 0.1081), (0.0, 0.0, 0.8007, -9.387), (0.0, 0.0, 0.0, 1.0)))
ob_head.location = (0.0, -0.1222, 20.51)
ob_head.rotation_euler = (0.0, -0.0, 3.142)
ob_head.lineart.crease_threshold = 0.0
_vg = ob_head.vertex_groups.new(name='Bone_Head')
_vg.add([0, 1, 2, 3, 4, 5, 6, 7, 8, 9, 10, 11, 12, 13, 14], 1.0, 'REPLACE')
_m = ob_head.modifiers.new('Armature', 'ARMATURE')
_m.object = ob_ghost
ob_l_arm_1.parent = ob_ghost
ob_l_arm_1.matrix_parent_inverse = Matrix(((0.8007, 0.0, 0.0, -0.0), (0.0, 0.8007, 0.0, 0.1081), (0.0, 0.0, 0.8007, -9.387), (0.0, 0.0, 0.0, 1.0)))
ob_l_arm_1.location = (2.602, 0.4089, 18.1)
ob_l_arm_1.rotation_euler = (0.0, -0.0, -1.571)
ob_l_arm_1.scale = (1.913, 1.913, 1.997)
ob_l_arm_1.lineart.crease_threshold = 0.0
_vg = ob_l_arm_1.vertex_groups.new(name='Bone_R_Arm_1')
_vg.add([0, 1, 2, 3, 4, 5, 6, 7], 1.0, 'REPLACE')
_m = ob_l_arm_1.modifiers.new('Armature', 'ARMATURE')
_m.object = ob_ghost
ob_chest.parent = ob_ghost
ob_chest.matrix_parent_inverse = Matrix(((0.8007, 0.0, 0.0, -0.0), (0.0, 0.8007, 0.0, 0.1081), (0.0, 0.0, 0.8007, -9.387), (0.0, 0.0, 0.0, 1.0)))
ob_chest.location = (0.0, 0.3793, 14.02)
ob_chest.scale = (1.187, 1.0, 1.236)
ob_chest.lineart.crease_threshold = 0.0
_vg = ob_chest.vertex_groups.new(name='Bone_Body')
_vg.add([0, 1, 2, 3, 4, 5, 6, 7, 8, 9, 10, 11, 12, 13, 14, 15, 16, 17, 18, 19, 20, 21, 22, 23], 1.0, 'REPLACE')
_m = ob_chest.modifiers.new('Armature', 'ARMATURE')
_m.object = ob_ghost
ob_l_foot.parent = ob_ghost
ob_l_foot.matrix_parent_inverse = Matrix(((0.8007, 0.0, 0.0, -0.0), (0.0, 0.8007, 0.0, 0.1081), (0.0, 0.0, 0.8007, -9.387), (0.0, 0.0, 0.0, 1.0)))
ob_l_foot.location = (0.9467, 0.4729, 0.4335)
ob_l_foot.rotation_euler = (0.0, -0.0, 3.142)
ob_l_foot.scale = (0.2582, 1.0, 0.2293)
ob_l_foot.lineart.crease_threshold = 0.0
_vg = ob_l_foot.vertex_groups.new(name='Bone_L_Foot')
_vg.add([0, 1, 2, 3, 4, 5, 6, 7], 1.0, 'REPLACE')
_m = ob_l_foot.modifiers.new('Armature', 'ARMATURE')
_m.object = ob_ghost
ob_l_hand_base.parent = ob_ghost
ob_l_hand_base.matrix_parent_inverse = Matrix(((0.8007, 0.0, 0.0, -0.0), (0.0, 0.8007, 0.0, 0.1081), (0.0, 0.0, 0.8007, -9.387), (0.0, 0.0, 0.0, 1.0)))
ob_l_hand_base.location = (2.602, 0.4089, 9.349)
ob_l_hand_base.rotation_euler = (0.0, -0.0, -1.571)
ob_l_hand_base.scale = (0.6338, 0.2714, 0.6313)
ob_l_hand_base.lineart.crease_threshold = 0.0
_vg = ob_l_hand_base.vertex_groups.new(name='R_Hand')
_vg.add([0, 1, 2, 3, 4, 5, 6, 7], 1.0, 'REPLACE')
_m = ob_l_hand_base.modifiers.new('Armature', 'ARMATURE')
_m.object = ob_ghost
ob_l_finger_2_2.parent = ob_ghost
ob_l_finger_2_2.matrix_parent_inverse = Matrix(((0.8007, 0.0, 0.0, -0.0), (0.0, 0.8007, 0.0, 0.1081), (0.0, 0.0, 0.8007, -9.387), (0.0, 0.0, 0.0, 1.0)))
ob_l_finger_2_2.location = (2.719, 0.3798, 7.412)
ob_l_finger_2_2.rotation_euler = (-3.142, -0.0, 1.571)
ob_l_finger_2_2.scale = (0.1331, 0.1331, 0.3223)
ob_l_finger_2_2.lineart.crease_threshold = 0.0
_vg = ob_l_finger_2_2.vertex_groups.new(name='Bone_R_Finger_2_2')
_vg.add([0, 1, 2, 3], 1.0, 'REPLACE')
_m = ob_l_finger_2_2.modifiers.new('Armature', 'ARMATURE')
_m.object = ob_ghost
ob_r_finger_2_2.parent = ob_ghost
ob_r_finger_2_2.matrix_parent_inverse = Matrix(((0.8007, 0.0, 0.0, -0.0), (0.0, 0.8007, 0.0, 0.1081), (0.0, 0.0, 0.8007, -9.387), (0.0, 0.0, 0.0, 1.0)))
ob_r_finger_2_2.location = (-2.719, 0.3798, 7.412)
ob_r_finger_2_2.rotation_euler = (-3.142, -0.0, 1.571)
ob_r_finger_2_2.scale = (0.1331, -0.1331, 0.3223)
ob_r_finger_2_2.lineart.crease_threshold = 0.0
_vg = ob_r_finger_2_2.vertex_groups.new(name='Bone_R_Finger_2_2')
_vg.add([0, 1, 2, 3], 1.0, 'REPLACE')
_m = ob_r_finger_2_2.modifiers.new('Armature', 'ARMATURE')
_m.object = ob_ghost
ob_r_hand_base.parent = ob_ghost
ob_r_hand_base.matrix_parent_inverse = Matrix(((0.8007, 0.0, 0.0, -0.0), (0.0, 0.8007, 0.0, 0.1081), (0.0, 0.0, 0.8007, -9.387), (0.0, 0.0, 0.0, 1.0)))
ob_r_hand_base.location = (-2.648, 0.4089, 9.349)
ob_r_hand_base.rotation_euler = (0.0, -0.0, -1.571)
ob_r_hand_base.scale = (0.6338, -0.2714, 0.6313)
ob_r_hand_base.lineart.crease_threshold = 0.0
_vg = ob_r_hand_base.vertex_groups.new(name='R_Hand')
_vg.add([0, 1, 2, 3, 4, 5, 6, 7], 1.0, 'REPLACE')
_m = ob_r_hand_base.modifiers.new('Armature', 'ARMATURE')
_m.object = ob_ghost
ob_r_arm_1.parent = ob_ghost
ob_r_arm_1.matrix_parent_inverse = Matrix(((0.8007, 0.0, 0.0, -0.0), (0.0, 0.8007, 0.0, 0.1081), (0.0, 0.0, 0.8007, -9.387), (0.0, 0.0, 0.0, 1.0)))
ob_r_arm_1.location = (-2.602, 0.4089, 18.1)
ob_r_arm_1.rotation_euler = (0.0, -0.0, -1.571)
ob_r_arm_1.scale = (1.913, -1.913, 1.997)
ob_r_arm_1.lineart.crease_threshold = 0.0
_vg = ob_r_arm_1.vertex_groups.new(name='Bone_R_Arm_1')
_vg.add([0, 1, 2, 3, 4, 5, 6, 7], 1.0, 'REPLACE')
_m = ob_r_arm_1.modifiers.new('Armature', 'ARMATURE')
_m.object = ob_ghost
ob_l_arm_2.parent = ob_ghost
ob_l_arm_2.matrix_parent_inverse = Matrix(((0.8007, 0.0, 0.0, -0.0), (0.0, 0.8007, 0.0, 0.1081), (0.0, 0.0, 0.8007, -9.387), (0.0, 0.0, 0.0, 1.0)))
ob_l_arm_2.location = (2.602, 0.4089, 12.57)
ob_l_arm_2.rotation_euler = (0.0, -0.0, -1.571)
ob_l_arm_2.scale = (1.315, 1.315, 1.99)
ob_l_arm_2.lineart.crease_threshold = 0.0
_vg = ob_l_arm_2.vertex_groups.new(name='Bone_R_Arm_2')
_vg.add([0, 1, 2, 3, 4, 5, 6, 7], 1.0, 'REPLACE')
_m = ob_l_arm_2.modifiers.new('Armature', 'ARMATURE')
_m.object = ob_ghost
ob_r_finger_1_1_001.parent = ob_ghost
ob_r_finger_1_1_001.matrix_parent_inverse = Matrix(((0.8007, 0.0, 0.0, -0.0), (0.0, 0.8007, 0.0, 0.1081), (0.0, 0.0, 0.8007, -9.387), (0.0, 0.0, 0.0, 1.0)))
ob_r_finger_1_1_001.location = (2.602, 0.03132, 8.268)
ob_r_finger_1_1_001.rotation_euler = (0.0, -0.0, -1.571)
ob_r_finger_1_1_001.scale = (0.1389, 0.1389, 0.1764)
ob_r_finger_1_1_001.lineart.crease_threshold = 0.0
_vg = ob_r_finger_1_1_001.vertex_groups.new(name='Bone_L_Finger_1_1')
_vg.add([0, 1, 2, 3, 4, 5, 6, 7], 1.0, 'REPLACE')
_m = ob_r_finger_1_1_001.modifiers.new('Armature', 'ARMATURE')
_m.object = ob_ghost
ob_r_finger_2_1.parent = ob_ghost
ob_r_finger_2_1.matrix_parent_inverse = Matrix(((0.8007, 0.0, 0.0, -0.0), (0.0, 0.8007, 0.0, 0.1081), (0.0, 0.0, 0.8007, -9.387), (0.0, 0.0, 0.0, 1.0)))
ob_r_finger_2_1.location = (-2.719, 0.3798, 8.186)
ob_r_finger_2_1.rotation_euler = (0.0, -0.0, -1.571)
ob_r_finger_2_1.scale = (0.1389, -0.1389, 0.1764)
ob_r_finger_2_1.lineart.crease_threshold = 0.0
_vg = ob_r_finger_2_1.vertex_groups.new(name='Bone_R_Finger_2_1')
_vg.add([0, 1, 2, 3, 4, 5, 6, 7], 1.0, 'REPLACE')
_m = ob_r_finger_2_1.modifiers.new('Armature', 'ARMATURE')
_m.object = ob_ghost
ob_l_finger_3_1.parent = ob_ghost
ob_l_finger_3_1.matrix_parent_inverse = Matrix(((0.8007, 0.0, 0.0, -0.0), (0.0, 0.8007, 0.0, 0.1081), (0.0, 0.0, 0.8007, -9.387), (0.0, 0.0, 0.0, 1.0)))
ob_l_finger_3_1.location = (2.602, 0.6912, 8.268)
ob_l_finger_3_1.rotation_euler = (0.0, -0.0, -1.571)
ob_l_finger_3_1.scale = (0.1389, 0.1389, 0.1764)
ob_l_finger_3_1.lineart.crease_threshold = 0.0
_vg = ob_l_finger_3_1.vertex_groups.new(name='Bone_R_Finger_3_1')
_vg.add([0, 1, 2, 3, 4, 5, 6, 7], 1.0, 'REPLACE')
_m = ob_l_finger_3_1.modifiers.new('Armature', 'ARMATURE')
_m.object = ob_ghost
ob_l_thumb_1.parent = ob_ghost
ob_l_thumb_1.matrix_parent_inverse = Matrix(((0.8007, 0.0, 0.0, -0.0), (0.0, 0.8007, 0.0, 0.1081), (0.0, 0.0, 0.8007, -9.387), (0.0, 0.0, 0.0, 1.0)))
ob_l_thumb_1.location = (2.602, -0.4375, 9.822)
ob_l_thumb_1.rotation_euler = (1.571, 1.571, 0.0)
ob_l_thumb_1.scale = (0.1389, 0.1389, 0.1764)
ob_l_thumb_1.lineart.crease_threshold = 0.0
_vg = ob_l_thumb_1.vertex_groups.new(name='Bone_R_Thumb_1')
_vg.add([0, 1, 2, 3, 4, 5, 6, 7], 1.0, 'REPLACE')
_m = ob_l_thumb_1.modifiers.new('Armature', 'ARMATURE')
_m.object = ob_ghost
ob_l_finger_3_2.parent = ob_ghost
ob_l_finger_3_2.matrix_parent_inverse = Matrix(((0.8007, 0.0, 0.0, -0.0), (0.0, 0.8007, 0.0, 0.1081), (0.0, 0.0, 0.8007, -9.387), (0.0, 0.0, 0.0, 1.0)))
ob_l_finger_3_2.location = (2.602, 0.6912, 7.489)
ob_l_finger_3_2.rotation_euler = (-3.142, -0.0, 1.571)
ob_l_finger_3_2.scale = (0.1331, 0.1331, 0.3223)
ob_l_finger_3_2.lineart.crease_threshold = 0.0
_vg = ob_l_finger_3_2.vertex_groups.new(name='Bone_R_Finger_3_2')
_vg.add([0, 1, 2, 3], 1.0, 'REPLACE')
_m = ob_l_finger_3_2.modifiers.new('Armature', 'ARMATURE')
_m.object = ob_ghost
ob_l_finger_1_2.parent = ob_ghost
ob_l_finger_1_2.matrix_parent_inverse = Matrix(((0.8007, 0.0, 0.0, -0.0), (0.0, 0.8007, 0.0, 0.1081), (0.0, 0.0, 0.8007, -9.387), (0.0, 0.0, 0.0, 1.0)))
ob_l_finger_1_2.location = (2.602, 0.03132, 7.489)
ob_l_finger_1_2.rotation_euler = (-3.142, -0.0, 1.571)
ob_l_finger_1_2.scale = (0.1331, 0.1331, 0.3223)
ob_l_finger_1_2.lineart.crease_threshold = 0.0
_vg = ob_l_finger_1_2.vertex_groups.new(name='Bone_R_Finger_1_2')
_vg.add([0, 1, 2, 3], 1.0, 'REPLACE')
_m = ob_l_finger_1_2.modifiers.new('Armature', 'ARMATURE')
_m.object = ob_ghost
ob_l_thumb_2.parent = ob_ghost
ob_l_thumb_2.matrix_parent_inverse = Matrix(((0.8007, 0.0, 0.0, -0.0), (0.0, 0.8007, 0.0, 0.1081), (0.0, 0.0, 0.8007, -9.387), (0.0, 0.0, 0.0, 1.0)))
ob_l_thumb_2.location = (2.602, -1.133, 9.822)
ob_l_thumb_2.rotation_euler = (-4.712, 1.571, 0.0)
ob_l_thumb_2.scale = (0.1331, 0.1331, 0.3223)
ob_l_thumb_2.lineart.crease_threshold = 0.0
_vg = ob_l_thumb_2.vertex_groups.new(name='Bone_R_Thumb_2')
_vg.add([0, 1, 2, 3], 1.0, 'REPLACE')
_m = ob_l_thumb_2.modifiers.new('Armature', 'ARMATURE')
_m.object = ob_ghost
ob_cube.parent = ob_ghost
ob_cube.matrix_parent_inverse = Matrix(((0.8007, 0.0, 0.0, -0.0), (0.0, 0.8007, 0.0, 0.1081), (0.0, 0.0, 0.8007, -9.387), (0.0, 0.0, 0.0, 1.0)))
ob_cube.location = (-2.146, -0.3825, 8.884)
ob_cube.rotation_euler = (1.571, -0.0, 0.0)
ob_cube.scale = (0.1634, 0.1634, 1.425)
ob_cube.lineart.crease_threshold = 0.0
_vg = ob_cube.vertex_groups.new(name='R_Weapon')
for _i, _w in zip([0, 1, 2, 3, 4, 5, 6, 7], [1.0, 1.0, 1.0, 1.0, 1.0, 1.0, 0.9959, 1.0]): _vg.add([_i], _w, 'REPLACE')
_m = ob_cube.modifiers.new('Armature.001', 'ARMATURE')
_m.object = ob_ghost
ob_lamp.location = (17.88, 0.8524, 20.22)
ob_lamp.lock_rotations_4d = False
ob_lamp.empty_display_type = 'ARROWS'
ob_lamp.color = (0.0, 0.0, 0.0, 0.0)
ob_lamp.lineart.crease_threshold = 0.0
ob_camera.location = (17.46, -18.87, 10.85)
ob_camera.rotation_euler = (1.571, 0.0, 0.7854)
ob_camera.lock_rotations_4d = False
ob_camera.empty_display_type = 'ARROWS'
ob_camera.color = (0.0, 0.0, 0.0, 0.0)
ob_camera.display_type = 'WIRE'
ob_camera.lineart.crease_threshold = 0.0

# ---- collection membership
col_collection_1.objects.link(ob_ghost)
col_collection_1.objects.link(ob_r_thumb_2)
col_collection_1.objects.link(ob_r_finger_1_2)
col_collection_1.objects.link(ob_r_finger_3_2)
col_collection_1.objects.link(ob_r_thumb_1)
col_collection_1.objects.link(ob_r_finger_3_1)
col_collection_1.objects.link(ob_l_finger_2_1)
col_collection_1.objects.link(ob_r_finger_1_1)
col_collection_1.objects.link(ob_r_leg_1)
col_collection_1.objects.link(ob_r_leg_2)
col_collection_1.objects.link(ob_r_foot)
col_collection_1.objects.link(ob_l_leg_2)
col_collection_1.objects.link(ob_l_leg_1)
col_collection_1.objects.link(ob_torso)
col_collection_1.objects.link(ob_r_arm_2)
col_collection_1.objects.link(ob_head)
col_collection_1.objects.link(ob_l_arm_1)
col_collection_1.objects.link(ob_chest)
col_collection_1.objects.link(ob_l_foot)
col_collection_1.objects.link(ob_l_hand_base)
col_collection_1.objects.link(ob_l_finger_2_2)
col_collection_1.objects.link(ob_r_finger_2_2)
col_collection_1.objects.link(ob_r_hand_base)
col_collection_1.objects.link(ob_r_arm_1)
col_collection_1.objects.link(ob_l_arm_2)
col_collection_1.objects.link(ob_r_finger_1_1_001)
col_collection_1.objects.link(ob_r_finger_2_1)
col_collection_1.objects.link(ob_l_finger_3_1)
col_collection_1.objects.link(ob_l_thumb_1)
col_collection_1.objects.link(ob_l_finger_3_2)
col_collection_1.objects.link(ob_l_finger_1_2)
col_collection_1.objects.link(ob_l_thumb_2)
col_collection_1.objects.link(ob_cube)
col_collection_1.objects.link(ob_lamp)
col_collection_1.objects.link(ob_camera)

# ---- scene / render settings (as saved in the file)
scene.camera = ob_camera
scene.frame_start = 0; scene.frame_end = 40; scene.frame_set(0)
scene.render.engine = 'CYCLES'
scene.render.resolution_x = 872
scene.render.resolution_y = 2112
scene.render.resolution_percentage = 50
scene.render.dither_intensity = 0.0
scene.cycles.use_denoising = False
scene.cycles.samples = 128
scene.cycles.sampling_pattern = 'TABULATED_SOBOL'
scene.cycles.light_sampling_threshold = 0.0
scene.cycles.use_adaptive_sampling = False
scene.cycles.use_light_tree = False
scene.cycles.blur_glossy = 0.0
scene.cycles.sample_clamp_indirect = 0.0
scene.view_settings.view_transform = 'Standard'
bpy.context.view_layer.update()
